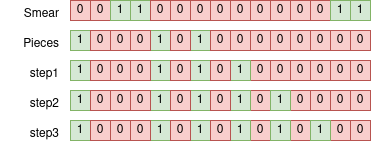

The diagram above was exported from draw.io. Its source (the exported page's mxGraphModel, read from the mxfile embedded in the PNG):
<mxGraphModel dx="538" dy="441" grid="1" gridSize="10" guides="1" tooltips="1" connect="1" arrows="1" fold="1" page="1" pageScale="1" pageWidth="850" pageHeight="1100" math="0" shadow="0">
  <root>
    <mxCell id="0" />
    <mxCell id="1" parent="0" />
    <mxCell id="2" value="1" style="rounded=0;whiteSpace=wrap;html=1;fillColor=#d5e8d4;strokeColor=#82b366;" vertex="1" parent="1">
      <mxGeometry x="200" y="640" width="20" height="20" as="geometry" />
    </mxCell>
    <mxCell id="3" value="0" style="rounded=0;whiteSpace=wrap;html=1;fillColor=#f8cecc;strokeColor=#b85450;" vertex="1" parent="1">
      <mxGeometry x="220" y="640" width="20" height="20" as="geometry" />
    </mxCell>
    <mxCell id="4" value="1" style="rounded=0;whiteSpace=wrap;html=1;fillColor=#d5e8d4;strokeColor=#82b366;" vertex="1" parent="1">
      <mxGeometry x="280" y="640" width="20" height="20" as="geometry" />
    </mxCell>
    <mxCell id="5" value="1" style="rounded=0;whiteSpace=wrap;html=1;fillColor=#d5e8d4;strokeColor=#82b366;" vertex="1" parent="1">
      <mxGeometry x="320" y="640" width="20" height="20" as="geometry" />
    </mxCell>
    <mxCell id="6" value="0" style="rounded=0;whiteSpace=wrap;html=1;fillColor=#f8cecc;strokeColor=#b85450;" vertex="1" parent="1">
      <mxGeometry x="240" y="640" width="20" height="20" as="geometry" />
    </mxCell>
    <mxCell id="7" value="0" style="rounded=0;whiteSpace=wrap;html=1;fillColor=#f8cecc;strokeColor=#b85450;" vertex="1" parent="1">
      <mxGeometry x="380" y="640" width="20" height="20" as="geometry" />
    </mxCell>
    <mxCell id="8" value="0" style="rounded=0;whiteSpace=wrap;html=1;fillColor=#f8cecc;strokeColor=#b85450;" vertex="1" parent="1">
      <mxGeometry x="400" y="640" width="20" height="20" as="geometry" />
    </mxCell>
    <mxCell id="9" value="0" style="rounded=0;whiteSpace=wrap;html=1;fillColor=#f8cecc;strokeColor=#b85450;" vertex="1" parent="1">
      <mxGeometry x="440" y="640" width="20" height="20" as="geometry" />
    </mxCell>
    <mxCell id="10" value="0" style="rounded=0;whiteSpace=wrap;html=1;fillColor=#f8cecc;strokeColor=#b85450;" vertex="1" parent="1">
      <mxGeometry x="460" y="640" width="20" height="20" as="geometry" />
    </mxCell>
    <mxCell id="11" value="0" style="rounded=0;whiteSpace=wrap;html=1;fillColor=#f8cecc;strokeColor=#b85450;" vertex="1" parent="1">
      <mxGeometry x="420" y="640" width="20" height="20" as="geometry" />
    </mxCell>
    <mxCell id="12" value="0" style="rounded=0;whiteSpace=wrap;html=1;fillColor=#f8cecc;strokeColor=#b85450;" vertex="1" parent="1">
      <mxGeometry x="480" y="640" width="20" height="20" as="geometry" />
    </mxCell>
    <mxCell id="13" value="step1" style="text;html=1;align=right;verticalAlign=top;resizable=0;points=[];autosize=1;strokeColor=none;fillColor=none;" vertex="1" parent="1">
      <mxGeometry x="140" y="640" width="50" height="30" as="geometry" />
    </mxCell>
    <mxCell id="14" value="step2" style="text;html=1;align=right;verticalAlign=top;resizable=0;points=[];autosize=1;strokeColor=none;fillColor=none;" vertex="1" parent="1">
      <mxGeometry x="140" y="670" width="50" height="30" as="geometry" />
    </mxCell>
    <mxCell id="15" value="1" style="rounded=0;whiteSpace=wrap;html=1;fillColor=#d5e8d4;strokeColor=#82b366;" vertex="1" parent="1">
      <mxGeometry x="360" y="640" width="20" height="20" as="geometry" />
    </mxCell>
    <mxCell id="16" value="0" style="rounded=0;whiteSpace=wrap;html=1;fillColor=#f8cecc;strokeColor=#b85450;" vertex="1" parent="1">
      <mxGeometry x="340" y="640" width="20" height="20" as="geometry" />
    </mxCell>
    <mxCell id="17" value="0" style="rounded=0;whiteSpace=wrap;html=1;fillColor=#f8cecc;strokeColor=#b85450;" vertex="1" parent="1">
      <mxGeometry x="300" y="640" width="20" height="20" as="geometry" />
    </mxCell>
    <mxCell id="18" value="1" style="rounded=0;whiteSpace=wrap;html=1;fillColor=#d5e8d4;strokeColor=#82b366;" vertex="1" parent="1">
      <mxGeometry x="200" y="670" width="20" height="20" as="geometry" />
    </mxCell>
    <mxCell id="19" value="0" style="rounded=0;whiteSpace=wrap;html=1;fillColor=#f8cecc;strokeColor=#b85450;" vertex="1" parent="1">
      <mxGeometry x="220" y="670" width="20" height="20" as="geometry" />
    </mxCell>
    <mxCell id="20" value="1" style="rounded=0;whiteSpace=wrap;html=1;fillColor=#d5e8d4;strokeColor=#82b366;" vertex="1" parent="1">
      <mxGeometry x="280" y="670" width="20" height="20" as="geometry" />
    </mxCell>
    <mxCell id="21" value="1" style="rounded=0;whiteSpace=wrap;html=1;fillColor=#d5e8d4;strokeColor=#82b366;" vertex="1" parent="1">
      <mxGeometry x="320" y="670" width="20" height="20" as="geometry" />
    </mxCell>
    <mxCell id="22" value="0" style="rounded=0;whiteSpace=wrap;html=1;fillColor=#f8cecc;strokeColor=#b85450;" vertex="1" parent="1">
      <mxGeometry x="240" y="670" width="20" height="20" as="geometry" />
    </mxCell>
    <mxCell id="23" value="0" style="rounded=0;whiteSpace=wrap;html=1;fillColor=#f8cecc;strokeColor=#b85450;" vertex="1" parent="1">
      <mxGeometry x="380" y="670" width="20" height="20" as="geometry" />
    </mxCell>
    <mxCell id="24" value="0" style="rounded=0;whiteSpace=wrap;html=1;fillColor=#f8cecc;strokeColor=#b85450;" vertex="1" parent="1">
      <mxGeometry x="440" y="670" width="20" height="20" as="geometry" />
    </mxCell>
    <mxCell id="25" value="0" style="rounded=0;whiteSpace=wrap;html=1;fillColor=#f8cecc;strokeColor=#b85450;" vertex="1" parent="1">
      <mxGeometry x="460" y="670" width="20" height="20" as="geometry" />
    </mxCell>
    <mxCell id="26" value="0" style="rounded=0;whiteSpace=wrap;html=1;fillColor=#f8cecc;strokeColor=#b85450;" vertex="1" parent="1">
      <mxGeometry x="420" y="670" width="20" height="20" as="geometry" />
    </mxCell>
    <mxCell id="27" value="0" style="rounded=0;whiteSpace=wrap;html=1;fillColor=#f8cecc;strokeColor=#b85450;" vertex="1" parent="1">
      <mxGeometry x="480" y="670" width="20" height="20" as="geometry" />
    </mxCell>
    <mxCell id="28" value="1" style="rounded=0;whiteSpace=wrap;html=1;fillColor=#d5e8d4;strokeColor=#82b366;" vertex="1" parent="1">
      <mxGeometry x="360" y="670" width="20" height="20" as="geometry" />
    </mxCell>
    <mxCell id="29" value="0" style="rounded=0;whiteSpace=wrap;html=1;fillColor=#f8cecc;strokeColor=#b85450;" vertex="1" parent="1">
      <mxGeometry x="340" y="670" width="20" height="20" as="geometry" />
    </mxCell>
    <mxCell id="30" value="1" style="rounded=0;whiteSpace=wrap;html=1;fillColor=#d5e8d4;strokeColor=#82b366;" vertex="1" parent="1">
      <mxGeometry x="400" y="670" width="20" height="20" as="geometry" />
    </mxCell>
    <mxCell id="31" value="1" style="rounded=0;whiteSpace=wrap;html=1;fillColor=#d5e8d4;strokeColor=#82b366;" vertex="1" parent="1">
      <mxGeometry x="200" y="700" width="20" height="20" as="geometry" />
    </mxCell>
    <mxCell id="32" value="0" style="rounded=0;whiteSpace=wrap;html=1;fillColor=#f8cecc;strokeColor=#b85450;" vertex="1" parent="1">
      <mxGeometry x="220" y="700" width="20" height="20" as="geometry" />
    </mxCell>
    <mxCell id="33" value="1" style="rounded=0;whiteSpace=wrap;html=1;fillColor=#d5e8d4;strokeColor=#82b366;" vertex="1" parent="1">
      <mxGeometry x="280" y="700" width="20" height="20" as="geometry" />
    </mxCell>
    <mxCell id="34" value="1" style="rounded=0;whiteSpace=wrap;html=1;fillColor=#d5e8d4;strokeColor=#82b366;" vertex="1" parent="1">
      <mxGeometry x="320" y="700" width="20" height="20" as="geometry" />
    </mxCell>
    <mxCell id="35" value="0" style="rounded=0;whiteSpace=wrap;html=1;fillColor=#f8cecc;strokeColor=#b85450;" vertex="1" parent="1">
      <mxGeometry x="240" y="700" width="20" height="20" as="geometry" />
    </mxCell>
    <mxCell id="36" value="0" style="rounded=0;whiteSpace=wrap;html=1;fillColor=#f8cecc;strokeColor=#b85450;" vertex="1" parent="1">
      <mxGeometry x="380" y="700" width="20" height="20" as="geometry" />
    </mxCell>
    <mxCell id="37" value="0" style="rounded=0;whiteSpace=wrap;html=1;fillColor=#f8cecc;strokeColor=#b85450;" vertex="1" parent="1">
      <mxGeometry x="460" y="700" width="20" height="20" as="geometry" />
    </mxCell>
    <mxCell id="38" value="0" style="rounded=0;whiteSpace=wrap;html=1;fillColor=#f8cecc;strokeColor=#b85450;" vertex="1" parent="1">
      <mxGeometry x="420" y="700" width="20" height="20" as="geometry" />
    </mxCell>
    <mxCell id="39" value="0" style="rounded=0;whiteSpace=wrap;html=1;fillColor=#f8cecc;strokeColor=#b85450;" vertex="1" parent="1">
      <mxGeometry x="480" y="700" width="20" height="20" as="geometry" />
    </mxCell>
    <mxCell id="40" value="1" style="rounded=0;whiteSpace=wrap;html=1;fillColor=#d5e8d4;strokeColor=#82b366;" vertex="1" parent="1">
      <mxGeometry x="360" y="700" width="20" height="20" as="geometry" />
    </mxCell>
    <mxCell id="41" value="1" style="rounded=0;whiteSpace=wrap;html=1;fillColor=#d5e8d4;strokeColor=#82b366;" vertex="1" parent="1">
      <mxGeometry x="400" y="700" width="20" height="20" as="geometry" />
    </mxCell>
    <mxCell id="42" value="1" style="rounded=0;whiteSpace=wrap;html=1;fillColor=#d5e8d4;strokeColor=#82b366;" vertex="1" parent="1">
      <mxGeometry x="440" y="700" width="20" height="20" as="geometry" />
    </mxCell>
    <mxCell id="43" value="1" style="rounded=0;whiteSpace=wrap;html=1;fillColor=#d5e8d4;strokeColor=#82b366;" vertex="1" parent="1">
      <mxGeometry x="200" y="610" width="20" height="20" as="geometry" />
    </mxCell>
    <mxCell id="44" value="0" style="rounded=0;whiteSpace=wrap;html=1;fillColor=#f8cecc;strokeColor=#b85450;" vertex="1" parent="1">
      <mxGeometry x="220" y="610" width="20" height="20" as="geometry" />
    </mxCell>
    <mxCell id="45" value="1" style="rounded=0;whiteSpace=wrap;html=1;fillColor=#d5e8d4;strokeColor=#82b366;" vertex="1" parent="1">
      <mxGeometry x="280" y="610" width="20" height="20" as="geometry" />
    </mxCell>
    <mxCell id="46" value="1" style="rounded=0;whiteSpace=wrap;html=1;fillColor=#d5e8d4;strokeColor=#82b366;" vertex="1" parent="1">
      <mxGeometry x="320" y="610" width="20" height="20" as="geometry" />
    </mxCell>
    <mxCell id="47" value="0" style="rounded=0;whiteSpace=wrap;html=1;fillColor=#f8cecc;strokeColor=#b85450;" vertex="1" parent="1">
      <mxGeometry x="240" y="610" width="20" height="20" as="geometry" />
    </mxCell>
    <mxCell id="48" value="0" style="rounded=0;whiteSpace=wrap;html=1;fillColor=#f8cecc;strokeColor=#b85450;" vertex="1" parent="1">
      <mxGeometry x="260" y="610" width="20" height="20" as="geometry" />
    </mxCell>
    <mxCell id="49" value="0" style="rounded=0;whiteSpace=wrap;html=1;fillColor=#f8cecc;strokeColor=#b85450;" vertex="1" parent="1">
      <mxGeometry x="300" y="610" width="20" height="20" as="geometry" />
    </mxCell>
    <mxCell id="50" value="0" style="rounded=0;whiteSpace=wrap;html=1;fillColor=#f8cecc;strokeColor=#b85450;" vertex="1" parent="1">
      <mxGeometry x="340" y="610" width="20" height="20" as="geometry" />
    </mxCell>
    <mxCell id="51" value="0" style="rounded=0;whiteSpace=wrap;html=1;fillColor=#f8cecc;strokeColor=#b85450;" vertex="1" parent="1">
      <mxGeometry x="360" y="610" width="20" height="20" as="geometry" />
    </mxCell>
    <mxCell id="52" value="0" style="rounded=0;whiteSpace=wrap;html=1;fillColor=#f8cecc;strokeColor=#b85450;" vertex="1" parent="1">
      <mxGeometry x="380" y="610" width="20" height="20" as="geometry" />
    </mxCell>
    <mxCell id="53" value="0" style="rounded=0;whiteSpace=wrap;html=1;fillColor=#f8cecc;strokeColor=#b85450;" vertex="1" parent="1">
      <mxGeometry x="400" y="610" width="20" height="20" as="geometry" />
    </mxCell>
    <mxCell id="54" value="0" style="rounded=0;whiteSpace=wrap;html=1;fillColor=#f8cecc;strokeColor=#b85450;" vertex="1" parent="1">
      <mxGeometry x="440" y="610" width="20" height="20" as="geometry" />
    </mxCell>
    <mxCell id="55" value="0" style="rounded=0;whiteSpace=wrap;html=1;fillColor=#f8cecc;strokeColor=#b85450;" vertex="1" parent="1">
      <mxGeometry x="460" y="610" width="20" height="20" as="geometry" />
    </mxCell>
    <mxCell id="56" value="0" style="rounded=0;whiteSpace=wrap;html=1;fillColor=#f8cecc;strokeColor=#b85450;" vertex="1" parent="1">
      <mxGeometry x="420" y="610" width="20" height="20" as="geometry" />
    </mxCell>
    <mxCell id="57" value="0" style="rounded=0;whiteSpace=wrap;html=1;fillColor=#f8cecc;strokeColor=#b85450;" vertex="1" parent="1">
      <mxGeometry x="480" y="610" width="20" height="20" as="geometry" />
    </mxCell>
    <mxCell id="58" value="Pieces" style="text;html=1;align=right;verticalAlign=top;resizable=0;points=[];autosize=1;strokeColor=none;fillColor=none;" vertex="1" parent="1">
      <mxGeometry x="130" y="610" width="60" height="30" as="geometry" />
    </mxCell>
    <mxCell id="59" value="step3" style="text;html=1;align=right;verticalAlign=top;resizable=0;points=[];autosize=1;strokeColor=none;fillColor=none;" vertex="1" parent="1">
      <mxGeometry x="140" y="700" width="50" height="30" as="geometry" />
    </mxCell>
    <mxCell id="60" value="0" style="rounded=0;whiteSpace=wrap;html=1;fillColor=#f8cecc;strokeColor=#b85450;" vertex="1" parent="1">
      <mxGeometry x="260" y="640" width="20" height="20" as="geometry" />
    </mxCell>
    <mxCell id="61" value="0" style="rounded=0;whiteSpace=wrap;html=1;fillColor=#f8cecc;strokeColor=#b85450;" vertex="1" parent="1">
      <mxGeometry x="260" y="670" width="20" height="20" as="geometry" />
    </mxCell>
    <mxCell id="62" value="0" style="rounded=0;whiteSpace=wrap;html=1;fillColor=#f8cecc;strokeColor=#b85450;" vertex="1" parent="1">
      <mxGeometry x="260" y="700" width="20" height="20" as="geometry" />
    </mxCell>
    <mxCell id="63" value="0" style="rounded=0;whiteSpace=wrap;html=1;fillColor=#f8cecc;strokeColor=#b85450;" vertex="1" parent="1">
      <mxGeometry x="300" y="670" width="20" height="20" as="geometry" />
    </mxCell>
    <mxCell id="64" value="0" style="rounded=0;whiteSpace=wrap;html=1;fillColor=#f8cecc;strokeColor=#b85450;" vertex="1" parent="1">
      <mxGeometry x="300" y="700" width="20" height="20" as="geometry" />
    </mxCell>
    <mxCell id="65" value="0" style="rounded=0;whiteSpace=wrap;html=1;fillColor=#f8cecc;strokeColor=#b85450;" vertex="1" parent="1">
      <mxGeometry x="340" y="700" width="20" height="20" as="geometry" />
    </mxCell>
    <mxCell id="66" value="0" style="rounded=0;whiteSpace=wrap;html=1;fillColor=#f8cecc;strokeColor=#b85450;" vertex="1" parent="1">
      <mxGeometry x="200" y="580" width="20" height="20" as="geometry" />
    </mxCell>
    <mxCell id="67" value="0" style="rounded=0;whiteSpace=wrap;html=1;fillColor=#f8cecc;strokeColor=#b85450;" vertex="1" parent="1">
      <mxGeometry x="220" y="580" width="20" height="20" as="geometry" />
    </mxCell>
    <mxCell id="68" value="1" style="rounded=0;whiteSpace=wrap;html=1;fillColor=#d5e8d4;strokeColor=#82b366;" vertex="1" parent="1">
      <mxGeometry x="260" y="580" width="20" height="20" as="geometry" />
    </mxCell>
    <mxCell id="69" value="0" style="rounded=0;whiteSpace=wrap;html=1;fillColor=#f8cecc;strokeColor=#b85450;" vertex="1" parent="1">
      <mxGeometry x="280" y="580" width="20" height="20" as="geometry" />
    </mxCell>
    <mxCell id="70" value="0" style="rounded=0;whiteSpace=wrap;html=1;fillColor=#f8cecc;strokeColor=#b85450;" vertex="1" parent="1">
      <mxGeometry x="300" y="580" width="20" height="20" as="geometry" />
    </mxCell>
    <mxCell id="71" value="0" style="rounded=0;whiteSpace=wrap;html=1;fillColor=#f8cecc;strokeColor=#b85450;" vertex="1" parent="1">
      <mxGeometry x="340" y="580" width="20" height="20" as="geometry" />
    </mxCell>
    <mxCell id="72" value="0" style="rounded=0;whiteSpace=wrap;html=1;fillColor=#f8cecc;strokeColor=#b85450;" vertex="1" parent="1">
      <mxGeometry x="360" y="580" width="20" height="20" as="geometry" />
    </mxCell>
    <mxCell id="73" value="0" style="rounded=0;whiteSpace=wrap;html=1;fillColor=#f8cecc;strokeColor=#b85450;" vertex="1" parent="1">
      <mxGeometry x="320" y="580" width="20" height="20" as="geometry" />
    </mxCell>
    <mxCell id="74" value="0" style="rounded=0;whiteSpace=wrap;html=1;fillColor=#f8cecc;strokeColor=#b85450;" vertex="1" parent="1">
      <mxGeometry x="440" y="580" width="20" height="20" as="geometry" />
    </mxCell>
    <mxCell id="75" value="0" style="rounded=0;whiteSpace=wrap;html=1;fillColor=#f8cecc;strokeColor=#b85450;" vertex="1" parent="1">
      <mxGeometry x="420" y="580" width="20" height="20" as="geometry" />
    </mxCell>
    <mxCell id="76" value="1" style="rounded=0;whiteSpace=wrap;html=1;fillColor=#d5e8d4;strokeColor=#82b366;" vertex="1" parent="1">
      <mxGeometry x="480" y="580" width="20" height="20" as="geometry" />
    </mxCell>
    <mxCell id="77" value="Smear" style="text;html=1;align=right;verticalAlign=top;resizable=0;points=[];autosize=1;strokeColor=none;fillColor=none;" vertex="1" parent="1">
      <mxGeometry x="130" y="580" width="60" height="30" as="geometry" />
    </mxCell>
    <mxCell id="78" value="1" style="rounded=0;whiteSpace=wrap;html=1;fillColor=#d5e8d4;strokeColor=#82b366;" vertex="1" parent="1">
      <mxGeometry x="240" y="580" width="20" height="20" as="geometry" />
    </mxCell>
    <mxCell id="79" value="1" style="rounded=0;whiteSpace=wrap;html=1;fillColor=#d5e8d4;strokeColor=#82b366;" vertex="1" parent="1">
      <mxGeometry x="460" y="580" width="20" height="20" as="geometry" />
    </mxCell>
    <mxCell id="80" value="0" style="rounded=0;whiteSpace=wrap;html=1;fillColor=#f8cecc;strokeColor=#b85450;" vertex="1" parent="1">
      <mxGeometry x="380" y="580" width="20" height="20" as="geometry" />
    </mxCell>
    <mxCell id="81" value="0" style="rounded=0;whiteSpace=wrap;html=1;fillColor=#f8cecc;strokeColor=#b85450;" vertex="1" parent="1">
      <mxGeometry x="400" y="580" width="20" height="20" as="geometry" />
    </mxCell>
  </root>
</mxGraphModel>